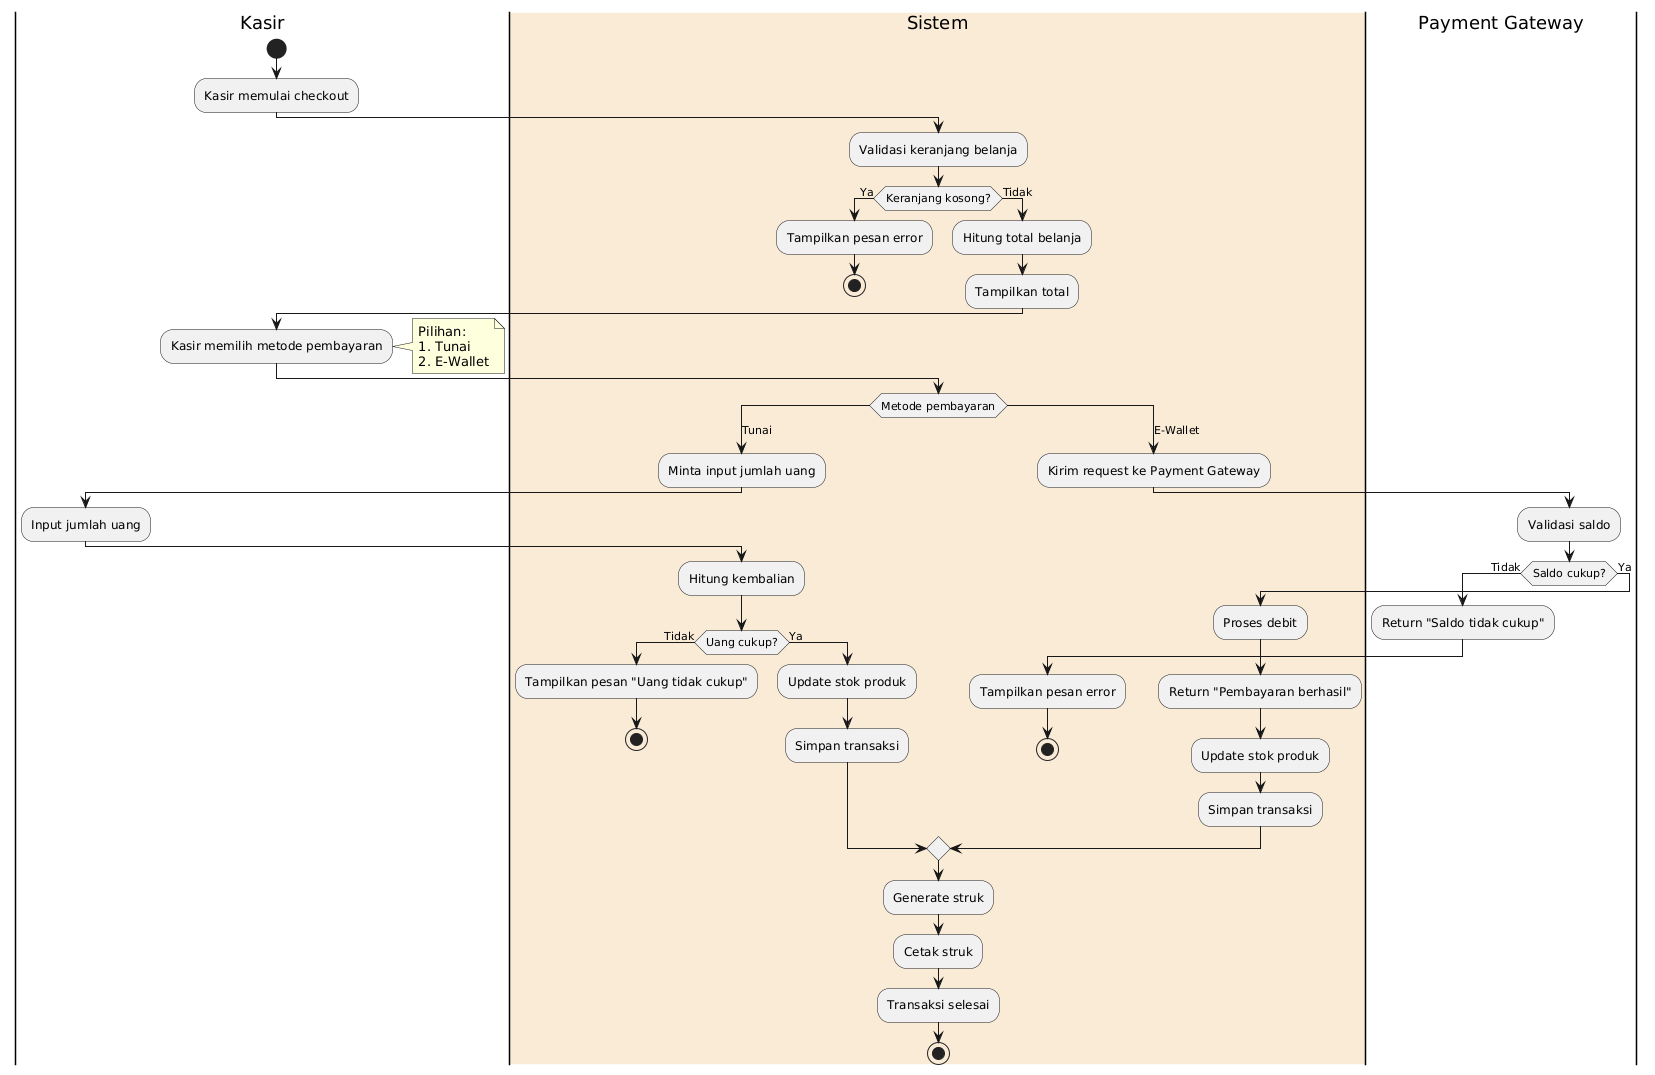

The diagram above was rendered by PlantUML. Its source (embedded in the PNG):
@startuml
|Kasir|
start
:Kasir memulai checkout;
|#AntiqueWhite|Sistem|
:Validasi keranjang belanja;
if (Keranjang kosong?) then (Ya)
  :Tampilkan pesan error;
  stop
else (Tidak)
  :Hitung total belanja;
  :Tampilkan total;
endif
|Kasir|
:Kasir memilih metode pembayaran;
note right
  Pilihan:
  1. Tunai
  2. E-Wallet
end note
|Sistem|
switch (Metode pembayaran)
case (Tunai)
  :Minta input jumlah uang;
  |Kasir|
  :Input jumlah uang;
  |Sistem|
  :Hitung kembalian;
  if (Uang cukup?) then (Tidak)
    :Tampilkan pesan "Uang tidak cukup";
    stop
  else (Ya)
    :Update stok produk;
    :Simpan transaksi;
  endif
case (E-Wallet)
  :Kirim request ke Payment Gateway;
  |Payment Gateway|
  :Validasi saldo;
  if (Saldo cukup?) then (Tidak)
    :Return "Saldo tidak cukup";
    |Sistem|
    :Tampilkan pesan error;
    stop
  else (Ya)
    :Proses debit;
    :Return "Pembayaran berhasil";
    |Sistem|
    :Update stok produk;
    :Simpan transaksi;
  endif
endswitch
|Sistem|
:Generate struk;
:Cetak struk;
:Transaksi selesai;
stop
@enduml